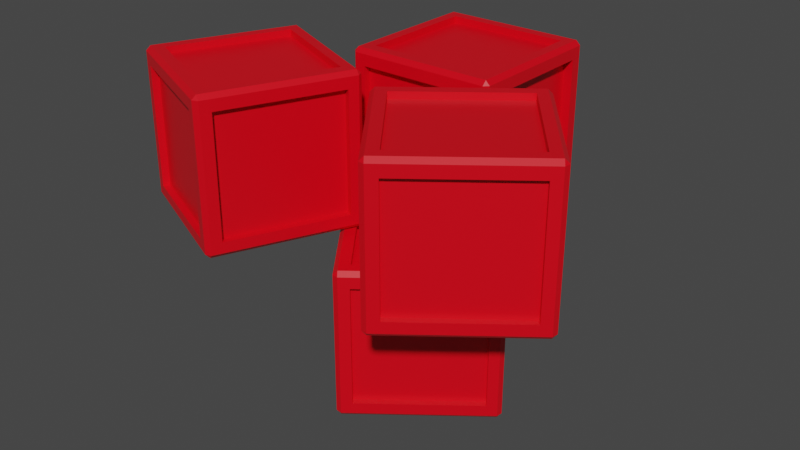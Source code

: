 # Source: kidsplayingblox.blend  (saved by Blender 3.0.42; exported with 4.5.12 LTS)
import bpy
from mathutils import Matrix  # noqa: F401  (used for matrix-valued properties, if any)

bpy.ops.wm.read_factory_settings(use_empty=True)
scene = bpy.context.scene
scene.name = 'Scene'

# ---- collections
col_collection = bpy.data.collections.new('Collection'); scene.collection.children.link(col_collection)

# ---- materials (node trees are filled in below, after node groups)
mat_material = bpy.data.materials.new('Material')
mat_material.alpha_threshold = 0.0
mat_material.use_transparent_shadow = False
mat_material.line_color = (0.0, 0.0, 0.0, 1.0)
mat_material_001 = bpy.data.materials.new('Material.001')
mat_material_001.alpha_threshold = 0.0
mat_material_001.use_transparent_shadow = False
mat_material_001.line_color = (0.0, 0.0, 0.0, 1.0)
mat_material_002 = bpy.data.materials.new('Material.002')
mat_material_002.alpha_threshold = 0.0
mat_material_002.use_transparent_shadow = False
mat_material_002.line_color = (0.0, 0.0, 0.0, 1.0)
mat_material_003 = bpy.data.materials.new('Material.003')
mat_material_003.alpha_threshold = 0.0
mat_material_003.use_transparent_shadow = False
mat_material_003.line_color = (0.0, 0.0, 0.0, 1.0)

# ---- material node trees
mat_material.use_nodes = True; mat_material.node_tree.nodes.clear()
_N = mat_material.node_tree.nodes; _L = mat_material.node_tree.links
n0 = _N.new('ShaderNodeOutputMaterial'); n0.name = 'Material Output'; n0.location = (300, 300)
n1 = _N.new('ShaderNodeBsdfPrincipled'); n1.name = 'Principled BSDF'; n1.location = (10, 300)
n1.distribution = 'GGX'
n1.subsurface_method = 'RANDOM_WALK_SKIN'
n1.inputs[0].default_value = (0.8, 0.0, 0.00865, 1.0)
n1.inputs[2].default_value = 0.4
n1.inputs[3].default_value = 1.45
n1.inputs[27].default_value = (0.0, 0.0, 0.0, 1.0)
n1.inputs[28].default_value = 1.0
_L.new(n1.outputs[0], n0.inputs[0])
n0.is_active_output = True
mat_material_001.use_nodes = True; mat_material_001.node_tree.nodes.clear()
_N = mat_material_001.node_tree.nodes; _L = mat_material_001.node_tree.links
n0 = _N.new('ShaderNodeOutputMaterial'); n0.name = 'Material Output'; n0.location = (300, 300)
n1 = _N.new('ShaderNodeBsdfPrincipled'); n1.name = 'Principled BSDF'; n1.location = (10, 300)
n1.distribution = 'GGX'
n1.subsurface_method = 'RANDOM_WALK_SKIN'
n1.inputs[0].default_value = (0.8, 0.0, 0.00865, 1.0)
n1.inputs[2].default_value = 0.4
n1.inputs[3].default_value = 1.45
n1.inputs[27].default_value = (0.0, 0.0, 0.0, 1.0)
n1.inputs[28].default_value = 1.0
_L.new(n1.outputs[0], n0.inputs[0])
n0.is_active_output = True
mat_material_002.use_nodes = True; mat_material_002.node_tree.nodes.clear()
_N = mat_material_002.node_tree.nodes; _L = mat_material_002.node_tree.links
n0 = _N.new('ShaderNodeOutputMaterial'); n0.name = 'Material Output'; n0.location = (300, 300)
n1 = _N.new('ShaderNodeBsdfPrincipled'); n1.name = 'Principled BSDF'; n1.location = (10, 300)
n1.distribution = 'GGX'
n1.subsurface_method = 'RANDOM_WALK_SKIN'
n1.inputs[0].default_value = (0.8, 0.0, 0.00865, 1.0)
n1.inputs[2].default_value = 0.4
n1.inputs[3].default_value = 1.45
n1.inputs[27].default_value = (0.0, 0.0, 0.0, 1.0)
n1.inputs[28].default_value = 1.0
_L.new(n1.outputs[0], n0.inputs[0])
n0.is_active_output = True
mat_material_003.use_nodes = True; mat_material_003.node_tree.nodes.clear()
_N = mat_material_003.node_tree.nodes; _L = mat_material_003.node_tree.links
n0 = _N.new('ShaderNodeOutputMaterial'); n0.name = 'Material Output'; n0.location = (300, 300)
n1 = _N.new('ShaderNodeBsdfPrincipled'); n1.name = 'Principled BSDF'; n1.location = (10, 300)
n1.distribution = 'GGX'
n1.subsurface_method = 'RANDOM_WALK_SKIN'
n1.inputs[0].default_value = (0.8, 0.0, 0.00865, 1.0)
n1.inputs[2].default_value = 0.4
n1.inputs[3].default_value = 1.45
n1.inputs[27].default_value = (0.0, 0.0, 0.0, 1.0)
n1.inputs[28].default_value = 1.0
_L.new(n1.outputs[0], n0.inputs[0])
n0.is_active_output = True

# ---- world
world_world = bpy.data.worlds.new('World'); scene.world = world_world
world_world.use_nodes = True; world_world.node_tree.nodes.clear()
_N = world_world.node_tree.nodes; _L = world_world.node_tree.links
n0 = _N.new('ShaderNodeOutputWorld'); n0.name = 'World Output'; n0.location = (300, 300)
n1 = _N.new('ShaderNodeBackground'); n1.name = 'Background'; n1.location = (10, 300)
n1.inputs[0].default_value = (0.05088, 0.05088, 0.05088, 1.0)
_L.new(n1.outputs[0], n0.inputs[0])
n0.is_active_output = True
world_world.color = (0.05088, 0.05088, 0.05088)
world_world.use_sun_shadow = False
world_world.sun_shadow_jitter_overblur = 0.0

# ---- meshes
me_cube = bpy.data.meshes.new('Cube')
me_cube.from_pydata([(-0.8016, 1.0, 0.7937), (-0.8016, -1.0, 0.7937), (0.8104, -1.0, 0.7937), (0.8104, 1.0, 0.7937), (-0.8016, 1.0, -0.8016), (-0.8016, -1.0, -0.8016), (0.8104, -1.0, -0.8016), (0.8104, 1.0, -0.8016), (-0.8016, -0.7953, -1.0), (-0.8016, -0.7953, 1.0), (0.8104, -0.7953, 1.0), (0.8104, -0.7953, -1.0), (1.0, -0.7953, 0.7937), (-1.0, -0.7953, 0.7937), (-1.0, -0.7953, -0.8016), (1.0, -0.7953, -0.8016), (-1.0, 0.8014, 0.7937), (-1.0, 0.8014, -0.8016), (-0.8016, 0.8014, -1.0), (-0.8016, 0.8014, 1.0), (0.8104, 0.8014, 1.0), (0.8104, 0.8014, -1.0), (1.0, 0.8014, 0.7937), (1.0, 0.8014, -0.8016), (0.8104, -0.9092, 0.7937), (-0.8016, -0.9092, 0.7937), (-0.8016, -0.9092, -0.8016), (0.8104, -0.9092, -0.8016), (-0.9075, -0.7953, 0.7937), (-0.9075, -0.7953, -0.8016), (-0.9075, 0.8014, 0.7937), (-0.9075, 0.8014, -0.8016), (-0.8016, 0.9001, 0.7937), (0.8104, 0.9001, 0.7937), (-0.8016, 0.9001, -0.8016), (0.8104, 0.9001, -0.8016), (0.8746, 0.8014, 0.7937), (0.8746, -0.7953, 0.7937), (0.8746, 0.8014, -0.8016), (0.8746, -0.7953, -0.8016), (-0.8016, 0.8014, 0.9115), (-0.8016, -0.7953, 0.9115), (0.8104, 0.8014, 0.9115), (0.8104, -0.7953, 0.9115), (-0.8016, 0.8014, -0.9365), (-0.8016, -0.7953, -0.9365), (0.8104, 0.8014, -0.9365), (0.8104, -0.7953, -0.9365), (0.9427, 0.9427, 1.0), (1.0, 0.9427, 0.9427), (0.9427, 1.0, 0.9427), (1.0, 0.9427, -0.9427), (0.9427, 0.9427, -1.0), (0.9427, 1.0, -0.9427), (1.0, -0.9427, 0.9427), (0.9427, -0.9427, 1.0), (0.9427, -1.0, 0.9427), (1.0, -0.9427, -0.9427), (0.9427, -1.0, -0.9427), (0.9427, -0.9427, -1.0), (-0.9427, 0.9427, 1.0), (-0.9427, 1.0, 0.9427), (-1.0, 0.9427, 0.9427), (-0.9427, 0.9427, -1.0), (-1.0, 0.9427, -0.9427), (-0.9427, 1.0, -0.9427), (-0.9427, -0.9427, 1.0), (-1.0, -0.9427, 0.9427), (-0.9427, -1.0, 0.9427), (-1.0, -0.9427, -0.9427), (-0.9427, -0.9427, -1.0), (-0.9427, -1.0, -0.9427), (-0.8016, 1.0, -0.9427), (-0.8016, 0.9427, -1.0), (0.8104, 1.0, -0.9427), (0.8104, 0.9427, -1.0), (1.0, -0.9427, -0.8016), (0.9427, -1.0, -0.8016), (-1.0, 0.9427, -0.8016), (-0.9427, 1.0, -0.8016), (-1.0, -0.9427, -0.8016), (-0.9427, -1.0, -0.8016), (-1.0, -0.7953, -0.9427), (-0.9427, -0.7953, -1.0), (1.0, -0.7953, 0.9427), (0.9427, -0.7953, 1.0), (0.9427, -0.7953, -1.0), (1.0, -0.7953, -0.9427), (1.0, 0.8014, -0.9427), (0.9427, 0.8014, -1.0), (1.0, 0.8014, 0.9427), (0.9427, 0.8014, 1.0)], [], [(67, 62, 78, 17, 16, 13, 14, 80), (6, 5, 81, 71, 58, 77), (0, 3, 33, 32), (2, 1, 25, 24), (8, 11, 86, 59, 70, 83), (63, 73, 75, 52, 89, 86, 11, 21, 18, 8, 83), (51, 49, 90, 84, 54, 76, 57, 87, 15, 12, 22, 23, 88), (91, 20, 10, 85), (72, 4, 7, 74), (14, 17, 78, 64, 82, 69, 80), (15, 23, 38, 39), (8, 18, 44, 45), (88, 23, 15, 87), (9, 10, 43, 41), (68, 81, 5, 1, 2, 6, 77, 56), (61, 50, 53, 74, 7, 3, 0, 4, 72, 65, 79), (17, 14, 29, 31), (27, 24, 25, 26), (6, 2, 24, 27), (1, 5, 26, 25), (5, 6, 27, 26), (29, 28, 30, 31), (14, 13, 28, 29), (13, 16, 30, 28), (16, 17, 31, 30), (34, 32, 33, 35), (4, 0, 32, 34), (3, 7, 35, 33), (7, 4, 34, 35), (38, 36, 37, 39), (23, 22, 36, 38), (22, 12, 37, 36), (12, 15, 39, 37), (42, 40, 41, 43), (20, 19, 40, 42), (19, 9, 41, 40), (10, 20, 42, 43), (44, 46, 47, 45), (18, 21, 46, 44), (21, 11, 47, 46), (11, 8, 45, 47), (48, 49, 50), (51, 52, 53), (54, 55, 56), (57, 58, 59), (60, 61, 62), (63, 64, 65), (66, 67, 68), (69, 70, 71), (83, 70, 69, 82), (73, 63, 65, 72), (77, 58, 57, 76), (79, 65, 64, 78), (85, 55, 54, 84), (89, 52, 51, 88), (75, 73, 72, 74), (70, 59, 58, 71), (60, 48, 50, 61), (52, 75, 74, 53), (55, 66, 68, 56), (81, 68, 67, 80), (49, 51, 53, 50), (56, 77, 76, 54), (61, 79, 78, 62), (71, 81, 80, 69), (91, 85, 84, 90), (59, 86, 87, 57), (66, 60, 62, 67), (86, 89, 88, 87), (63, 83, 82, 64), (48, 91, 90, 49), (48, 60, 66, 55, 85, 10, 9, 19, 20, 91)])
_uv = me_cube.uv_layers.new(name='UVMap')
_uv.uv.foreach_set('vector', [0.6178, 0.007167, 0.6178, 0.2428, 0.3998, 0.2428, 0.3998, 0.2252, 0.5992, 0.2252, 0.5992, 0.02559, 0.3998, 0.02559, 0.3998, 0.007167, 0.3998, 0.7737, 0.3998, 0.9752, 0.3998, 0.9928, 0.3822, 0.9928, 0.3822, 0.7572, 0.3998, 0.7572, 0.5992, 0.2748, 0.5992, 0.4763, 0.5992, 0.4763, 0.5992, 0.2748, 0.5992, 0.7737, 0.5992, 0.9752, 0.5992, 0.9752, 0.5992, 0.7737, 0.1498, 0.7244, 0.3513, 0.7244, 0.3678, 0.7244, 0.3678, 0.7428, 0.1322, 0.7428, 0.1322, 0.7244, 0.1322, 0.5072, 0.1498, 0.5072, 0.3513, 0.5072, 0.3678, 0.5072, 0.3678, 0.5248, 0.3678, 0.7244, 0.3513, 0.7244, 0.3513, 0.5248, 0.1498, 0.5248, 0.1498, 0.7244, 0.1322, 0.7244, 0.3822, 0.5072, 0.6178, 0.5072, 0.6178, 0.5248, 0.6178, 0.7244, 0.6178, 0.7428, 0.3998, 0.7428, 0.3822, 0.7428, 0.3822, 0.7244, 0.3998, 0.7244, 0.5992, 0.7244, 0.5992, 0.5248, 0.3998, 0.5248, 0.3822, 0.5248, 0.6322, 0.5248, 0.6487, 0.5248, 0.6487, 0.7244, 0.6322, 0.7244, 0.3822, 0.2748, 0.3998, 0.2748, 0.3998, 0.4763, 0.3822, 0.4763, 0.3998, 0.02559, 0.3998, 0.2252, 0.3998, 0.2428, 0.3822, 0.2428, 0.3822, 0.02559, 0.3822, 0.007167, 0.3998, 0.007167, 0.3998, 0.7244, 0.3998, 0.5248, 0.3998, 0.5248, 0.3998, 0.7244, 0.1498, 0.7244, 0.1498, 0.5248, 0.1498, 0.5248, 0.1498, 0.7244, 0.3822, 0.5248, 0.3998, 0.5248, 0.3998, 0.7244, 0.3822, 0.7244, 0.8502, 0.7244, 0.6487, 0.7244, 0.6487, 0.7244, 0.8502, 0.7244, 0.6178, 0.9928, 0.3998, 0.9928, 0.3998, 0.9752, 0.5992, 0.9752, 0.5992, 0.7737, 0.3998, 0.7737, 0.3998, 0.7572, 0.6178, 0.7572, 0.6178, 0.2572, 0.6178, 0.4928, 0.3822, 0.4928, 0.3822, 0.4763, 0.3998, 0.4763, 0.5992, 0.4763, 0.5992, 0.2748, 0.3998, 0.2748, 0.3822, 0.2748, 0.3822, 0.2572, 0.3998, 0.2572, 0.3998, 0.2252, 0.3998, 0.02559, 0.3998, 0.02559, 0.3998, 0.2252, 0.3998, 0.7737, 0.5992, 0.7737, 0.5992, 0.9752, 0.3998, 0.9752, 0.3998, 0.7737, 0.5992, 0.7737, 0.5992, 0.7737, 0.3998, 0.7737, 0.5992, 0.9752, 0.3998, 0.9752, 0.3998, 0.9752, 0.5992, 0.9752, 0.3998, 0.9752, 0.3998, 0.7737, 0.3998, 0.7737, 0.3998, 0.9752, 0.3998, 0.02559, 0.5992, 0.02559, 0.5992, 0.2252, 0.3998, 0.2252, 0.3998, 0.02559, 0.5992, 0.02559, 0.5992, 0.02559, 0.3998, 0.02559, 0.5992, 0.02559, 0.5992, 0.2252, 0.5992, 0.2252, 0.5992, 0.02559, 0.5992, 0.2252, 0.3998, 0.2252, 0.3998, 0.2252, 0.5992, 0.2252, 0.3998, 0.2748, 0.5992, 0.2748, 0.5992, 0.4763, 0.3998, 0.4763, 0.3998, 0.2748, 0.5992, 0.2748, 0.5992, 0.2748, 0.3998, 0.2748, 0.5992, 0.4763, 0.3998, 0.4763, 0.3998, 0.4763, 0.5992, 0.4763, 0.3998, 0.4763, 0.3998, 0.2748, 0.3998, 0.2748, 0.3998, 0.4763, 0.3998, 0.5248, 0.5992, 0.5248, 0.5992, 0.7244, 0.3998, 0.7244, 0.3998, 0.5248, 0.5992, 0.5248, 0.5992, 0.5248, 0.3998, 0.5248, 0.5992, 0.5248, 0.5992, 0.7244, 0.5992, 0.7244, 0.5992, 0.5248, 0.5992, 0.7244, 0.3998, 0.7244, 0.3998, 0.7244, 0.5992, 0.7244, 0.6487, 0.5248, 0.8502, 0.5248, 0.8502, 0.7244, 0.6487, 0.7244, 0.6487, 0.5248, 0.8502, 0.5248, 0.8502, 0.5248, 0.6487, 0.5248, 0.8502, 0.5248, 0.8502, 0.7244, 0.8502, 0.7244, 0.8502, 0.5248, 0.6487, 0.7244, 0.6487, 0.5248, 0.6487, 0.5248, 0.6487, 0.7244, 0.1498, 0.5248, 0.3513, 0.5248, 0.3513, 0.7244, 0.1498, 0.7244, 0.1498, 0.5248, 0.3513, 0.5248, 0.3513, 0.5248, 0.1498, 0.5248, 0.3513, 0.5248, 0.3513, 0.7244, 0.3513, 0.7244, 0.3513, 0.5248, 0.3513, 0.7244, 0.1498, 0.7244, 0.1498, 0.7244, 0.3513, 0.7244, 0.625, 0.5072, 0.625, 0.5072, 0.6178, 0.5, 0.375, 0.5072, 0.375, 0.5072, 0.3678, 0.5, 0.6178, 0.7428, 0.625, 0.7428, 0.6178, 0.75, 0.3822, 0.75, 0.3822, 0.75, 0.375, 0.7572, 0.625, 0.2572, 0.6178, 0.25, 0.6178, 0.25, 0.1322, 0.5072, 0.125, 0.5072, 0.1322, 0.5, 0.625, 0.007167, 0.6178, 0.0, 0.6178, 0.0, 0.125, 0.7428, 0.125, 0.7428, 0.1322, 0.75, 0.1322, 0.7244, 0.1322, 0.7428, 0.125, 0.7428, 0.125, 0.7244, 0.1498, 0.5072, 0.1322, 0.5072, 0.1322, 0.5, 0.1498, 0.5, 0.3998, 0.7572, 0.3822, 0.7572, 0.3822, 0.7428, 0.3998, 0.7428, 0.3998, 0.2572, 0.3822, 0.2572, 0.3822, 0.2428, 0.3998, 0.2428, 0.6322, 0.7244, 0.6322, 0.7428, 0.6178, 0.7428, 0.6178, 0.7244, 0.3678, 0.5248, 0.3678, 0.5072, 0.3822, 0.5072, 0.3822, 0.5248, 0.3513, 0.5072, 0.1498, 0.5072, 0.1498, 0.5, 0.3513, 0.5, 0.1322, 0.7428, 0.3678, 0.7428, 0.3678, 0.75, 0.1322, 0.75, 0.625, 0.2572, 0.625, 0.4928, 0.6178, 0.4928, 0.6178, 0.2572, 0.3678, 0.5072, 0.3513, 0.5072, 0.3513, 0.5, 0.3678, 0.5, 0.625, 0.7572, 0.625, 0.9928, 0.6178, 0.9928, 0.6178, 0.7572, 0.3998, 0.0, 0.6178, 0.0, 0.6178, 0.007167, 0.3998, 0.007167, 0.6178, 0.5072, 0.3822, 0.5072, 0.3822, 0.4928, 0.6178, 0.4928, 0.6178, 0.7572, 0.3998, 0.7572, 0.3998, 0.7428, 0.6178, 0.7428, 0.6178, 0.2572, 0.3998, 0.2572, 0.3998, 0.2428, 0.6178, 0.2428, 0.3822, 0.0, 0.3998, 0.0, 0.3998, 0.007167, 0.3822, 0.007167, 0.6322, 0.5248, 0.6322, 0.7244, 0.6178, 0.7244, 0.6178, 0.5248, 0.3678, 0.7428, 0.3678, 0.7244, 0.3822, 0.7244, 0.3822, 0.7428, 0.625, 0.007167, 0.625, 0.2428, 0.6178, 0.2428, 0.6178, 0.007167, 0.3678, 0.7244, 0.3678, 0.5248, 0.3822, 0.5248, 0.3822, 0.7244, 0.1322, 0.5072, 0.1322, 0.7244, 0.125, 0.7244, 0.125, 0.5072, 0.6322, 0.5072, 0.6322, 0.5248, 0.6178, 0.5248, 0.6178, 0.5072, 0.6322, 0.5072, 0.8678, 0.5072, 0.8678, 0.7428, 0.6322, 0.7428, 0.6322, 0.7244, 0.6487, 0.7244, 0.8502, 0.7244, 0.8502, 0.5248, 0.6487, 0.5248, 0.6322, 0.5248])
me_cube.materials.append(mat_material)
me_cube.use_remesh_preserve_volume = False
me_cube.use_remesh_preserve_attributes = False
me_cube.use_mirror_vertex_groups = False
me_cube.update()
me_cube_001 = bpy.data.meshes.new('Cube.001')
me_cube_001.from_pydata([(-0.8016, 1.0, 0.7937), (-0.8016, -1.0, 0.7937), (0.8104, -1.0, 0.7937), (0.8104, 1.0, 0.7937), (-0.8016, 1.0, -0.8016), (-0.8016, -1.0, -0.8016), (0.8104, -1.0, -0.8016), (0.8104, 1.0, -0.8016), (-0.8016, -0.7953, -1.0), (-0.8016, -0.7953, 1.0), (0.8104, -0.7953, 1.0), (0.8104, -0.7953, -1.0), (1.0, -0.7953, 0.7937), (-1.0, -0.7953, 0.7937), (-1.0, -0.7953, -0.8016), (1.0, -0.7953, -0.8016), (-1.0, 0.8014, 0.7937), (-1.0, 0.8014, -0.8016), (-0.8016, 0.8014, -1.0), (-0.8016, 0.8014, 1.0), (0.8104, 0.8014, 1.0), (0.8104, 0.8014, -1.0), (1.0, 0.8014, 0.7937), (1.0, 0.8014, -0.8016), (0.8104, -0.9092, 0.7937), (-0.8016, -0.9092, 0.7937), (-0.8016, -0.9092, -0.8016), (0.8104, -0.9092, -0.8016), (-0.9075, -0.7953, 0.7937), (-0.9075, -0.7953, -0.8016), (-0.9075, 0.8014, 0.7937), (-0.9075, 0.8014, -0.8016), (-0.8016, 0.9001, 0.7937), (0.8104, 0.9001, 0.7937), (-0.8016, 0.9001, -0.8016), (0.8104, 0.9001, -0.8016), (0.8746, 0.8014, 0.7937), (0.8746, -0.7953, 0.7937), (0.8746, 0.8014, -0.8016), (0.8746, -0.7953, -0.8016), (-0.8016, 0.8014, 0.9115), (-0.8016, -0.7953, 0.9115), (0.8104, 0.8014, 0.9115), (0.8104, -0.7953, 0.9115), (-0.8016, 0.8014, -0.9365), (-0.8016, -0.7953, -0.9365), (0.8104, 0.8014, -0.9365), (0.8104, -0.7953, -0.9365), (0.9427, 0.9427, 1.0), (1.0, 0.9427, 0.9427), (0.9427, 1.0, 0.9427), (1.0, 0.9427, -0.9427), (0.9427, 0.9427, -1.0), (0.9427, 1.0, -0.9427), (1.0, -0.9427, 0.9427), (0.9427, -0.9427, 1.0), (0.9427, -1.0, 0.9427), (1.0, -0.9427, -0.9427), (0.9427, -1.0, -0.9427), (0.9427, -0.9427, -1.0), (-0.9427, 0.9427, 1.0), (-0.9427, 1.0, 0.9427), (-1.0, 0.9427, 0.9427), (-0.9427, 0.9427, -1.0), (-1.0, 0.9427, -0.9427), (-0.9427, 1.0, -0.9427), (-0.9427, -0.9427, 1.0), (-1.0, -0.9427, 0.9427), (-0.9427, -1.0, 0.9427), (-1.0, -0.9427, -0.9427), (-0.9427, -0.9427, -1.0), (-0.9427, -1.0, -0.9427), (-0.8016, 1.0, -0.9427), (-0.8016, 0.9427, -1.0), (0.8104, 1.0, -0.9427), (0.8104, 0.9427, -1.0), (1.0, -0.9427, -0.8016), (0.9427, -1.0, -0.8016), (-1.0, 0.9427, -0.8016), (-0.9427, 1.0, -0.8016), (-1.0, -0.9427, -0.8016), (-0.9427, -1.0, -0.8016), (-1.0, -0.7953, -0.9427), (-0.9427, -0.7953, -1.0), (1.0, -0.7953, 0.9427), (0.9427, -0.7953, 1.0), (0.9427, -0.7953, -1.0), (1.0, -0.7953, -0.9427), (1.0, 0.8014, -0.9427), (0.9427, 0.8014, -1.0), (1.0, 0.8014, 0.9427), (0.9427, 0.8014, 1.0)], [], [(67, 62, 78, 17, 16, 13, 14, 80), (6, 5, 81, 71, 58, 77), (0, 3, 33, 32), (2, 1, 25, 24), (8, 11, 86, 59, 70, 83), (63, 73, 75, 52, 89, 86, 11, 21, 18, 8, 83), (51, 49, 90, 84, 54, 76, 57, 87, 15, 12, 22, 23, 88), (91, 20, 10, 85), (72, 4, 7, 74), (14, 17, 78, 64, 82, 69, 80), (15, 23, 38, 39), (8, 18, 44, 45), (88, 23, 15, 87), (9, 10, 43, 41), (68, 81, 5, 1, 2, 6, 77, 56), (61, 50, 53, 74, 7, 3, 0, 4, 72, 65, 79), (17, 14, 29, 31), (27, 24, 25, 26), (6, 2, 24, 27), (1, 5, 26, 25), (5, 6, 27, 26), (29, 28, 30, 31), (14, 13, 28, 29), (13, 16, 30, 28), (16, 17, 31, 30), (34, 32, 33, 35), (4, 0, 32, 34), (3, 7, 35, 33), (7, 4, 34, 35), (38, 36, 37, 39), (23, 22, 36, 38), (22, 12, 37, 36), (12, 15, 39, 37), (42, 40, 41, 43), (20, 19, 40, 42), (19, 9, 41, 40), (10, 20, 42, 43), (44, 46, 47, 45), (18, 21, 46, 44), (21, 11, 47, 46), (11, 8, 45, 47), (48, 49, 50), (51, 52, 53), (54, 55, 56), (57, 58, 59), (60, 61, 62), (63, 64, 65), (66, 67, 68), (69, 70, 71), (83, 70, 69, 82), (73, 63, 65, 72), (77, 58, 57, 76), (79, 65, 64, 78), (85, 55, 54, 84), (89, 52, 51, 88), (75, 73, 72, 74), (70, 59, 58, 71), (60, 48, 50, 61), (52, 75, 74, 53), (55, 66, 68, 56), (81, 68, 67, 80), (49, 51, 53, 50), (56, 77, 76, 54), (61, 79, 78, 62), (71, 81, 80, 69), (91, 85, 84, 90), (59, 86, 87, 57), (66, 60, 62, 67), (86, 89, 88, 87), (63, 83, 82, 64), (48, 91, 90, 49), (48, 60, 66, 55, 85, 10, 9, 19, 20, 91)])
_uv = me_cube_001.uv_layers.new(name='UVMap')
_uv.uv.foreach_set('vector', [0.6178, 0.007167, 0.6178, 0.2428, 0.3998, 0.2428, 0.3998, 0.2252, 0.5992, 0.2252, 0.5992, 0.02559, 0.3998, 0.02559, 0.3998, 0.007167, 0.3998, 0.7737, 0.3998, 0.9752, 0.3998, 0.9928, 0.3822, 0.9928, 0.3822, 0.7572, 0.3998, 0.7572, 0.5992, 0.2748, 0.5992, 0.4763, 0.5992, 0.4763, 0.5992, 0.2748, 0.5992, 0.7737, 0.5992, 0.9752, 0.5992, 0.9752, 0.5992, 0.7737, 0.1498, 0.7244, 0.3513, 0.7244, 0.3678, 0.7244, 0.3678, 0.7428, 0.1322, 0.7428, 0.1322, 0.7244, 0.1322, 0.5072, 0.1498, 0.5072, 0.3513, 0.5072, 0.3678, 0.5072, 0.3678, 0.5248, 0.3678, 0.7244, 0.3513, 0.7244, 0.3513, 0.5248, 0.1498, 0.5248, 0.1498, 0.7244, 0.1322, 0.7244, 0.3822, 0.5072, 0.6178, 0.5072, 0.6178, 0.5248, 0.6178, 0.7244, 0.6178, 0.7428, 0.3998, 0.7428, 0.3822, 0.7428, 0.3822, 0.7244, 0.3998, 0.7244, 0.5992, 0.7244, 0.5992, 0.5248, 0.3998, 0.5248, 0.3822, 0.5248, 0.6322, 0.5248, 0.6487, 0.5248, 0.6487, 0.7244, 0.6322, 0.7244, 0.3822, 0.2748, 0.3998, 0.2748, 0.3998, 0.4763, 0.3822, 0.4763, 0.3998, 0.02559, 0.3998, 0.2252, 0.3998, 0.2428, 0.3822, 0.2428, 0.3822, 0.02559, 0.3822, 0.007167, 0.3998, 0.007167, 0.3998, 0.7244, 0.3998, 0.5248, 0.3998, 0.5248, 0.3998, 0.7244, 0.1498, 0.7244, 0.1498, 0.5248, 0.1498, 0.5248, 0.1498, 0.7244, 0.3822, 0.5248, 0.3998, 0.5248, 0.3998, 0.7244, 0.3822, 0.7244, 0.8502, 0.7244, 0.6487, 0.7244, 0.6487, 0.7244, 0.8502, 0.7244, 0.6178, 0.9928, 0.3998, 0.9928, 0.3998, 0.9752, 0.5992, 0.9752, 0.5992, 0.7737, 0.3998, 0.7737, 0.3998, 0.7572, 0.6178, 0.7572, 0.6178, 0.2572, 0.6178, 0.4928, 0.3822, 0.4928, 0.3822, 0.4763, 0.3998, 0.4763, 0.5992, 0.4763, 0.5992, 0.2748, 0.3998, 0.2748, 0.3822, 0.2748, 0.3822, 0.2572, 0.3998, 0.2572, 0.3998, 0.2252, 0.3998, 0.02559, 0.3998, 0.02559, 0.3998, 0.2252, 0.3998, 0.7737, 0.5992, 0.7737, 0.5992, 0.9752, 0.3998, 0.9752, 0.3998, 0.7737, 0.5992, 0.7737, 0.5992, 0.7737, 0.3998, 0.7737, 0.5992, 0.9752, 0.3998, 0.9752, 0.3998, 0.9752, 0.5992, 0.9752, 0.3998, 0.9752, 0.3998, 0.7737, 0.3998, 0.7737, 0.3998, 0.9752, 0.3998, 0.02559, 0.5992, 0.02559, 0.5992, 0.2252, 0.3998, 0.2252, 0.3998, 0.02559, 0.5992, 0.02559, 0.5992, 0.02559, 0.3998, 0.02559, 0.5992, 0.02559, 0.5992, 0.2252, 0.5992, 0.2252, 0.5992, 0.02559, 0.5992, 0.2252, 0.3998, 0.2252, 0.3998, 0.2252, 0.5992, 0.2252, 0.3998, 0.2748, 0.5992, 0.2748, 0.5992, 0.4763, 0.3998, 0.4763, 0.3998, 0.2748, 0.5992, 0.2748, 0.5992, 0.2748, 0.3998, 0.2748, 0.5992, 0.4763, 0.3998, 0.4763, 0.3998, 0.4763, 0.5992, 0.4763, 0.3998, 0.4763, 0.3998, 0.2748, 0.3998, 0.2748, 0.3998, 0.4763, 0.3998, 0.5248, 0.5992, 0.5248, 0.5992, 0.7244, 0.3998, 0.7244, 0.3998, 0.5248, 0.5992, 0.5248, 0.5992, 0.5248, 0.3998, 0.5248, 0.5992, 0.5248, 0.5992, 0.7244, 0.5992, 0.7244, 0.5992, 0.5248, 0.5992, 0.7244, 0.3998, 0.7244, 0.3998, 0.7244, 0.5992, 0.7244, 0.6487, 0.5248, 0.8502, 0.5248, 0.8502, 0.7244, 0.6487, 0.7244, 0.6487, 0.5248, 0.8502, 0.5248, 0.8502, 0.5248, 0.6487, 0.5248, 0.8502, 0.5248, 0.8502, 0.7244, 0.8502, 0.7244, 0.8502, 0.5248, 0.6487, 0.7244, 0.6487, 0.5248, 0.6487, 0.5248, 0.6487, 0.7244, 0.1498, 0.5248, 0.3513, 0.5248, 0.3513, 0.7244, 0.1498, 0.7244, 0.1498, 0.5248, 0.3513, 0.5248, 0.3513, 0.5248, 0.1498, 0.5248, 0.3513, 0.5248, 0.3513, 0.7244, 0.3513, 0.7244, 0.3513, 0.5248, 0.3513, 0.7244, 0.1498, 0.7244, 0.1498, 0.7244, 0.3513, 0.7244, 0.625, 0.5072, 0.625, 0.5072, 0.6178, 0.5, 0.375, 0.5072, 0.375, 0.5072, 0.3678, 0.5, 0.6178, 0.7428, 0.625, 0.7428, 0.6178, 0.75, 0.3822, 0.75, 0.3822, 0.75, 0.375, 0.7572, 0.625, 0.2572, 0.6178, 0.25, 0.6178, 0.25, 0.1322, 0.5072, 0.125, 0.5072, 0.1322, 0.5, 0.625, 0.007167, 0.6178, 0.0, 0.6178, 0.0, 0.125, 0.7428, 0.125, 0.7428, 0.1322, 0.75, 0.1322, 0.7244, 0.1322, 0.7428, 0.125, 0.7428, 0.125, 0.7244, 0.1498, 0.5072, 0.1322, 0.5072, 0.1322, 0.5, 0.1498, 0.5, 0.3998, 0.7572, 0.3822, 0.7572, 0.3822, 0.7428, 0.3998, 0.7428, 0.3998, 0.2572, 0.3822, 0.2572, 0.3822, 0.2428, 0.3998, 0.2428, 0.6322, 0.7244, 0.6322, 0.7428, 0.6178, 0.7428, 0.6178, 0.7244, 0.3678, 0.5248, 0.3678, 0.5072, 0.3822, 0.5072, 0.3822, 0.5248, 0.3513, 0.5072, 0.1498, 0.5072, 0.1498, 0.5, 0.3513, 0.5, 0.1322, 0.7428, 0.3678, 0.7428, 0.3678, 0.75, 0.1322, 0.75, 0.625, 0.2572, 0.625, 0.4928, 0.6178, 0.4928, 0.6178, 0.2572, 0.3678, 0.5072, 0.3513, 0.5072, 0.3513, 0.5, 0.3678, 0.5, 0.625, 0.7572, 0.625, 0.9928, 0.6178, 0.9928, 0.6178, 0.7572, 0.3998, 0.0, 0.6178, 0.0, 0.6178, 0.007167, 0.3998, 0.007167, 0.6178, 0.5072, 0.3822, 0.5072, 0.3822, 0.4928, 0.6178, 0.4928, 0.6178, 0.7572, 0.3998, 0.7572, 0.3998, 0.7428, 0.6178, 0.7428, 0.6178, 0.2572, 0.3998, 0.2572, 0.3998, 0.2428, 0.6178, 0.2428, 0.3822, 0.0, 0.3998, 0.0, 0.3998, 0.007167, 0.3822, 0.007167, 0.6322, 0.5248, 0.6322, 0.7244, 0.6178, 0.7244, 0.6178, 0.5248, 0.3678, 0.7428, 0.3678, 0.7244, 0.3822, 0.7244, 0.3822, 0.7428, 0.625, 0.007167, 0.625, 0.2428, 0.6178, 0.2428, 0.6178, 0.007167, 0.3678, 0.7244, 0.3678, 0.5248, 0.3822, 0.5248, 0.3822, 0.7244, 0.1322, 0.5072, 0.1322, 0.7244, 0.125, 0.7244, 0.125, 0.5072, 0.6322, 0.5072, 0.6322, 0.5248, 0.6178, 0.5248, 0.6178, 0.5072, 0.6322, 0.5072, 0.8678, 0.5072, 0.8678, 0.7428, 0.6322, 0.7428, 0.6322, 0.7244, 0.6487, 0.7244, 0.8502, 0.7244, 0.8502, 0.5248, 0.6487, 0.5248, 0.6322, 0.5248])
me_cube_001.materials.append(mat_material_001)
me_cube_001.use_remesh_preserve_volume = False
me_cube_001.use_remesh_preserve_attributes = False
me_cube_001.use_mirror_vertex_groups = False
me_cube_001.update()
me_cube_002 = bpy.data.meshes.new('Cube.002')
me_cube_002.from_pydata([(-0.8016, 1.0, 0.7937), (-0.8016, -1.0, 0.7937), (0.8104, -1.0, 0.7937), (0.8104, 1.0, 0.7937), (-0.8016, 1.0, -0.8016), (-0.8016, -1.0, -0.8016), (0.8104, -1.0, -0.8016), (0.8104, 1.0, -0.8016), (-0.8016, -0.7953, -1.0), (-0.8016, -0.7953, 1.0), (0.8104, -0.7953, 1.0), (0.8104, -0.7953, -1.0), (1.0, -0.7953, 0.7937), (-1.0, -0.7953, 0.7937), (-1.0, -0.7953, -0.8016), (1.0, -0.7953, -0.8016), (-1.0, 0.8014, 0.7937), (-1.0, 0.8014, -0.8016), (-0.8016, 0.8014, -1.0), (-0.8016, 0.8014, 1.0), (0.8104, 0.8014, 1.0), (0.8104, 0.8014, -1.0), (1.0, 0.8014, 0.7937), (1.0, 0.8014, -0.8016), (0.8104, -0.9092, 0.7937), (-0.8016, -0.9092, 0.7937), (-0.8016, -0.9092, -0.8016), (0.8104, -0.9092, -0.8016), (-0.9075, -0.7953, 0.7937), (-0.9075, -0.7953, -0.8016), (-0.9075, 0.8014, 0.7937), (-0.9075, 0.8014, -0.8016), (-0.8016, 0.9001, 0.7937), (0.8104, 0.9001, 0.7937), (-0.8016, 0.9001, -0.8016), (0.8104, 0.9001, -0.8016), (0.8746, 0.8014, 0.7937), (0.8746, -0.7953, 0.7937), (0.8746, 0.8014, -0.8016), (0.8746, -0.7953, -0.8016), (-0.8016, 0.8014, 0.9115), (-0.8016, -0.7953, 0.9115), (0.8104, 0.8014, 0.9115), (0.8104, -0.7953, 0.9115), (-0.8016, 0.8014, -0.9365), (-0.8016, -0.7953, -0.9365), (0.8104, 0.8014, -0.9365), (0.8104, -0.7953, -0.9365), (0.9427, 0.9427, 1.0), (1.0, 0.9427, 0.9427), (0.9427, 1.0, 0.9427), (1.0, 0.9427, -0.9427), (0.9427, 0.9427, -1.0), (0.9427, 1.0, -0.9427), (1.0, -0.9427, 0.9427), (0.9427, -0.9427, 1.0), (0.9427, -1.0, 0.9427), (1.0, -0.9427, -0.9427), (0.9427, -1.0, -0.9427), (0.9427, -0.9427, -1.0), (-0.9427, 0.9427, 1.0), (-0.9427, 1.0, 0.9427), (-1.0, 0.9427, 0.9427), (-0.9427, 0.9427, -1.0), (-1.0, 0.9427, -0.9427), (-0.9427, 1.0, -0.9427), (-0.9427, -0.9427, 1.0), (-1.0, -0.9427, 0.9427), (-0.9427, -1.0, 0.9427), (-1.0, -0.9427, -0.9427), (-0.9427, -0.9427, -1.0), (-0.9427, -1.0, -0.9427), (-0.8016, 1.0, -0.9427), (-0.8016, 0.9427, -1.0), (0.8104, 1.0, -0.9427), (0.8104, 0.9427, -1.0), (1.0, -0.9427, -0.8016), (0.9427, -1.0, -0.8016), (-1.0, 0.9427, -0.8016), (-0.9427, 1.0, -0.8016), (-1.0, -0.9427, -0.8016), (-0.9427, -1.0, -0.8016), (-1.0, -0.7953, -0.9427), (-0.9427, -0.7953, -1.0), (1.0, -0.7953, 0.9427), (0.9427, -0.7953, 1.0), (0.9427, -0.7953, -1.0), (1.0, -0.7953, -0.9427), (1.0, 0.8014, -0.9427), (0.9427, 0.8014, -1.0), (1.0, 0.8014, 0.9427), (0.9427, 0.8014, 1.0)], [], [(67, 62, 78, 17, 16, 13, 14, 80), (6, 5, 81, 71, 58, 77), (0, 3, 33, 32), (2, 1, 25, 24), (8, 11, 86, 59, 70, 83), (63, 73, 75, 52, 89, 86, 11, 21, 18, 8, 83), (51, 49, 90, 84, 54, 76, 57, 87, 15, 12, 22, 23, 88), (91, 20, 10, 85), (72, 4, 7, 74), (14, 17, 78, 64, 82, 69, 80), (15, 23, 38, 39), (8, 18, 44, 45), (88, 23, 15, 87), (9, 10, 43, 41), (68, 81, 5, 1, 2, 6, 77, 56), (61, 50, 53, 74, 7, 3, 0, 4, 72, 65, 79), (17, 14, 29, 31), (27, 24, 25, 26), (6, 2, 24, 27), (1, 5, 26, 25), (5, 6, 27, 26), (29, 28, 30, 31), (14, 13, 28, 29), (13, 16, 30, 28), (16, 17, 31, 30), (34, 32, 33, 35), (4, 0, 32, 34), (3, 7, 35, 33), (7, 4, 34, 35), (38, 36, 37, 39), (23, 22, 36, 38), (22, 12, 37, 36), (12, 15, 39, 37), (42, 40, 41, 43), (20, 19, 40, 42), (19, 9, 41, 40), (10, 20, 42, 43), (44, 46, 47, 45), (18, 21, 46, 44), (21, 11, 47, 46), (11, 8, 45, 47), (48, 49, 50), (51, 52, 53), (54, 55, 56), (57, 58, 59), (60, 61, 62), (63, 64, 65), (66, 67, 68), (69, 70, 71), (83, 70, 69, 82), (73, 63, 65, 72), (77, 58, 57, 76), (79, 65, 64, 78), (85, 55, 54, 84), (89, 52, 51, 88), (75, 73, 72, 74), (70, 59, 58, 71), (60, 48, 50, 61), (52, 75, 74, 53), (55, 66, 68, 56), (81, 68, 67, 80), (49, 51, 53, 50), (56, 77, 76, 54), (61, 79, 78, 62), (71, 81, 80, 69), (91, 85, 84, 90), (59, 86, 87, 57), (66, 60, 62, 67), (86, 89, 88, 87), (63, 83, 82, 64), (48, 91, 90, 49), (48, 60, 66, 55, 85, 10, 9, 19, 20, 91)])
_uv = me_cube_002.uv_layers.new(name='UVMap')
_uv.uv.foreach_set('vector', [0.6178, 0.007167, 0.6178, 0.2428, 0.3998, 0.2428, 0.3998, 0.2252, 0.5992, 0.2252, 0.5992, 0.02559, 0.3998, 0.02559, 0.3998, 0.007167, 0.3998, 0.7737, 0.3998, 0.9752, 0.3998, 0.9928, 0.3822, 0.9928, 0.3822, 0.7572, 0.3998, 0.7572, 0.5992, 0.2748, 0.5992, 0.4763, 0.5992, 0.4763, 0.5992, 0.2748, 0.5992, 0.7737, 0.5992, 0.9752, 0.5992, 0.9752, 0.5992, 0.7737, 0.1498, 0.7244, 0.3513, 0.7244, 0.3678, 0.7244, 0.3678, 0.7428, 0.1322, 0.7428, 0.1322, 0.7244, 0.1322, 0.5072, 0.1498, 0.5072, 0.3513, 0.5072, 0.3678, 0.5072, 0.3678, 0.5248, 0.3678, 0.7244, 0.3513, 0.7244, 0.3513, 0.5248, 0.1498, 0.5248, 0.1498, 0.7244, 0.1322, 0.7244, 0.3822, 0.5072, 0.6178, 0.5072, 0.6178, 0.5248, 0.6178, 0.7244, 0.6178, 0.7428, 0.3998, 0.7428, 0.3822, 0.7428, 0.3822, 0.7244, 0.3998, 0.7244, 0.5992, 0.7244, 0.5992, 0.5248, 0.3998, 0.5248, 0.3822, 0.5248, 0.6322, 0.5248, 0.6487, 0.5248, 0.6487, 0.7244, 0.6322, 0.7244, 0.3822, 0.2748, 0.3998, 0.2748, 0.3998, 0.4763, 0.3822, 0.4763, 0.3998, 0.02559, 0.3998, 0.2252, 0.3998, 0.2428, 0.3822, 0.2428, 0.3822, 0.02559, 0.3822, 0.007167, 0.3998, 0.007167, 0.3998, 0.7244, 0.3998, 0.5248, 0.3998, 0.5248, 0.3998, 0.7244, 0.1498, 0.7244, 0.1498, 0.5248, 0.1498, 0.5248, 0.1498, 0.7244, 0.3822, 0.5248, 0.3998, 0.5248, 0.3998, 0.7244, 0.3822, 0.7244, 0.8502, 0.7244, 0.6487, 0.7244, 0.6487, 0.7244, 0.8502, 0.7244, 0.6178, 0.9928, 0.3998, 0.9928, 0.3998, 0.9752, 0.5992, 0.9752, 0.5992, 0.7737, 0.3998, 0.7737, 0.3998, 0.7572, 0.6178, 0.7572, 0.6178, 0.2572, 0.6178, 0.4928, 0.3822, 0.4928, 0.3822, 0.4763, 0.3998, 0.4763, 0.5992, 0.4763, 0.5992, 0.2748, 0.3998, 0.2748, 0.3822, 0.2748, 0.3822, 0.2572, 0.3998, 0.2572, 0.3998, 0.2252, 0.3998, 0.02559, 0.3998, 0.02559, 0.3998, 0.2252, 0.3998, 0.7737, 0.5992, 0.7737, 0.5992, 0.9752, 0.3998, 0.9752, 0.3998, 0.7737, 0.5992, 0.7737, 0.5992, 0.7737, 0.3998, 0.7737, 0.5992, 0.9752, 0.3998, 0.9752, 0.3998, 0.9752, 0.5992, 0.9752, 0.3998, 0.9752, 0.3998, 0.7737, 0.3998, 0.7737, 0.3998, 0.9752, 0.3998, 0.02559, 0.5992, 0.02559, 0.5992, 0.2252, 0.3998, 0.2252, 0.3998, 0.02559, 0.5992, 0.02559, 0.5992, 0.02559, 0.3998, 0.02559, 0.5992, 0.02559, 0.5992, 0.2252, 0.5992, 0.2252, 0.5992, 0.02559, 0.5992, 0.2252, 0.3998, 0.2252, 0.3998, 0.2252, 0.5992, 0.2252, 0.3998, 0.2748, 0.5992, 0.2748, 0.5992, 0.4763, 0.3998, 0.4763, 0.3998, 0.2748, 0.5992, 0.2748, 0.5992, 0.2748, 0.3998, 0.2748, 0.5992, 0.4763, 0.3998, 0.4763, 0.3998, 0.4763, 0.5992, 0.4763, 0.3998, 0.4763, 0.3998, 0.2748, 0.3998, 0.2748, 0.3998, 0.4763, 0.3998, 0.5248, 0.5992, 0.5248, 0.5992, 0.7244, 0.3998, 0.7244, 0.3998, 0.5248, 0.5992, 0.5248, 0.5992, 0.5248, 0.3998, 0.5248, 0.5992, 0.5248, 0.5992, 0.7244, 0.5992, 0.7244, 0.5992, 0.5248, 0.5992, 0.7244, 0.3998, 0.7244, 0.3998, 0.7244, 0.5992, 0.7244, 0.6487, 0.5248, 0.8502, 0.5248, 0.8502, 0.7244, 0.6487, 0.7244, 0.6487, 0.5248, 0.8502, 0.5248, 0.8502, 0.5248, 0.6487, 0.5248, 0.8502, 0.5248, 0.8502, 0.7244, 0.8502, 0.7244, 0.8502, 0.5248, 0.6487, 0.7244, 0.6487, 0.5248, 0.6487, 0.5248, 0.6487, 0.7244, 0.1498, 0.5248, 0.3513, 0.5248, 0.3513, 0.7244, 0.1498, 0.7244, 0.1498, 0.5248, 0.3513, 0.5248, 0.3513, 0.5248, 0.1498, 0.5248, 0.3513, 0.5248, 0.3513, 0.7244, 0.3513, 0.7244, 0.3513, 0.5248, 0.3513, 0.7244, 0.1498, 0.7244, 0.1498, 0.7244, 0.3513, 0.7244, 0.625, 0.5072, 0.625, 0.5072, 0.6178, 0.5, 0.375, 0.5072, 0.375, 0.5072, 0.3678, 0.5, 0.6178, 0.7428, 0.625, 0.7428, 0.6178, 0.75, 0.3822, 0.75, 0.3822, 0.75, 0.375, 0.7572, 0.625, 0.2572, 0.6178, 0.25, 0.6178, 0.25, 0.1322, 0.5072, 0.125, 0.5072, 0.1322, 0.5, 0.625, 0.007167, 0.6178, 0.0, 0.6178, 0.0, 0.125, 0.7428, 0.125, 0.7428, 0.1322, 0.75, 0.1322, 0.7244, 0.1322, 0.7428, 0.125, 0.7428, 0.125, 0.7244, 0.1498, 0.5072, 0.1322, 0.5072, 0.1322, 0.5, 0.1498, 0.5, 0.3998, 0.7572, 0.3822, 0.7572, 0.3822, 0.7428, 0.3998, 0.7428, 0.3998, 0.2572, 0.3822, 0.2572, 0.3822, 0.2428, 0.3998, 0.2428, 0.6322, 0.7244, 0.6322, 0.7428, 0.6178, 0.7428, 0.6178, 0.7244, 0.3678, 0.5248, 0.3678, 0.5072, 0.3822, 0.5072, 0.3822, 0.5248, 0.3513, 0.5072, 0.1498, 0.5072, 0.1498, 0.5, 0.3513, 0.5, 0.1322, 0.7428, 0.3678, 0.7428, 0.3678, 0.75, 0.1322, 0.75, 0.625, 0.2572, 0.625, 0.4928, 0.6178, 0.4928, 0.6178, 0.2572, 0.3678, 0.5072, 0.3513, 0.5072, 0.3513, 0.5, 0.3678, 0.5, 0.625, 0.7572, 0.625, 0.9928, 0.6178, 0.9928, 0.6178, 0.7572, 0.3998, 0.0, 0.6178, 0.0, 0.6178, 0.007167, 0.3998, 0.007167, 0.6178, 0.5072, 0.3822, 0.5072, 0.3822, 0.4928, 0.6178, 0.4928, 0.6178, 0.7572, 0.3998, 0.7572, 0.3998, 0.7428, 0.6178, 0.7428, 0.6178, 0.2572, 0.3998, 0.2572, 0.3998, 0.2428, 0.6178, 0.2428, 0.3822, 0.0, 0.3998, 0.0, 0.3998, 0.007167, 0.3822, 0.007167, 0.6322, 0.5248, 0.6322, 0.7244, 0.6178, 0.7244, 0.6178, 0.5248, 0.3678, 0.7428, 0.3678, 0.7244, 0.3822, 0.7244, 0.3822, 0.7428, 0.625, 0.007167, 0.625, 0.2428, 0.6178, 0.2428, 0.6178, 0.007167, 0.3678, 0.7244, 0.3678, 0.5248, 0.3822, 0.5248, 0.3822, 0.7244, 0.1322, 0.5072, 0.1322, 0.7244, 0.125, 0.7244, 0.125, 0.5072, 0.6322, 0.5072, 0.6322, 0.5248, 0.6178, 0.5248, 0.6178, 0.5072, 0.6322, 0.5072, 0.8678, 0.5072, 0.8678, 0.7428, 0.6322, 0.7428, 0.6322, 0.7244, 0.6487, 0.7244, 0.8502, 0.7244, 0.8502, 0.5248, 0.6487, 0.5248, 0.6322, 0.5248])
me_cube_002.materials.append(mat_material_002)
me_cube_002.use_remesh_preserve_volume = False
me_cube_002.use_remesh_preserve_attributes = False
me_cube_002.use_mirror_vertex_groups = False
me_cube_002.update()
me_cube_003 = bpy.data.meshes.new('Cube.003')
me_cube_003.from_pydata([(-0.8016, 1.0, 0.7937), (-0.8016, -1.0, 0.7937), (0.8104, -1.0, 0.7937), (0.8104, 1.0, 0.7937), (-0.8016, 1.0, -0.8016), (-0.8016, -1.0, -0.8016), (0.8104, -1.0, -0.8016), (0.8104, 1.0, -0.8016), (-0.8016, -0.7953, -1.0), (-0.8016, -0.7953, 1.0), (0.8104, -0.7953, 1.0), (0.8104, -0.7953, -1.0), (1.0, -0.7953, 0.7937), (-1.0, -0.7953, 0.7937), (-1.0, -0.7953, -0.8016), (1.0, -0.7953, -0.8016), (-1.0, 0.8014, 0.7937), (-1.0, 0.8014, -0.8016), (-0.8016, 0.8014, -1.0), (-0.8016, 0.8014, 1.0), (0.8104, 0.8014, 1.0), (0.8104, 0.8014, -1.0), (1.0, 0.8014, 0.7937), (1.0, 0.8014, -0.8016), (0.8104, -0.9092, 0.7937), (-0.8016, -0.9092, 0.7937), (-0.8016, -0.9092, -0.8016), (0.8104, -0.9092, -0.8016), (-0.9075, -0.7953, 0.7937), (-0.9075, -0.7953, -0.8016), (-0.9075, 0.8014, 0.7937), (-0.9075, 0.8014, -0.8016), (-0.8016, 0.9001, 0.7937), (0.8104, 0.9001, 0.7937), (-0.8016, 0.9001, -0.8016), (0.8104, 0.9001, -0.8016), (0.8746, 0.8014, 0.7937), (0.8746, -0.7953, 0.7937), (0.8746, 0.8014, -0.8016), (0.8746, -0.7953, -0.8016), (-0.8016, 0.8014, 0.9115), (-0.8016, -0.7953, 0.9115), (0.8104, 0.8014, 0.9115), (0.8104, -0.7953, 0.9115), (-0.8016, 0.8014, -0.9365), (-0.8016, -0.7953, -0.9365), (0.8104, 0.8014, -0.9365), (0.8104, -0.7953, -0.9365), (0.9427, 0.9427, 1.0), (1.0, 0.9427, 0.9427), (0.9427, 1.0, 0.9427), (1.0, 0.9427, -0.9427), (0.9427, 0.9427, -1.0), (0.9427, 1.0, -0.9427), (1.0, -0.9427, 0.9427), (0.9427, -0.9427, 1.0), (0.9427, -1.0, 0.9427), (1.0, -0.9427, -0.9427), (0.9427, -1.0, -0.9427), (0.9427, -0.9427, -1.0), (-0.9427, 0.9427, 1.0), (-0.9427, 1.0, 0.9427), (-1.0, 0.9427, 0.9427), (-0.9427, 0.9427, -1.0), (-1.0, 0.9427, -0.9427), (-0.9427, 1.0, -0.9427), (-0.9427, -0.9427, 1.0), (-1.0, -0.9427, 0.9427), (-0.9427, -1.0, 0.9427), (-1.0, -0.9427, -0.9427), (-0.9427, -0.9427, -1.0), (-0.9427, -1.0, -0.9427), (-0.8016, 1.0, -0.9427), (-0.8016, 0.9427, -1.0), (0.8104, 1.0, -0.9427), (0.8104, 0.9427, -1.0), (1.0, -0.9427, -0.8016), (0.9427, -1.0, -0.8016), (-1.0, 0.9427, -0.8016), (-0.9427, 1.0, -0.8016), (-1.0, -0.9427, -0.8016), (-0.9427, -1.0, -0.8016), (-1.0, -0.7953, -0.9427), (-0.9427, -0.7953, -1.0), (1.0, -0.7953, 0.9427), (0.9427, -0.7953, 1.0), (0.9427, -0.7953, -1.0), (1.0, -0.7953, -0.9427), (1.0, 0.8014, -0.9427), (0.9427, 0.8014, -1.0), (1.0, 0.8014, 0.9427), (0.9427, 0.8014, 1.0)], [], [(67, 62, 78, 17, 16, 13, 14, 80), (6, 5, 81, 71, 58, 77), (0, 3, 33, 32), (2, 1, 25, 24), (8, 11, 86, 59, 70, 83), (63, 73, 75, 52, 89, 86, 11, 21, 18, 8, 83), (51, 49, 90, 84, 54, 76, 57, 87, 15, 12, 22, 23, 88), (91, 20, 10, 85), (72, 4, 7, 74), (14, 17, 78, 64, 82, 69, 80), (15, 23, 38, 39), (8, 18, 44, 45), (88, 23, 15, 87), (9, 10, 43, 41), (68, 81, 5, 1, 2, 6, 77, 56), (61, 50, 53, 74, 7, 3, 0, 4, 72, 65, 79), (17, 14, 29, 31), (27, 24, 25, 26), (6, 2, 24, 27), (1, 5, 26, 25), (5, 6, 27, 26), (29, 28, 30, 31), (14, 13, 28, 29), (13, 16, 30, 28), (16, 17, 31, 30), (34, 32, 33, 35), (4, 0, 32, 34), (3, 7, 35, 33), (7, 4, 34, 35), (38, 36, 37, 39), (23, 22, 36, 38), (22, 12, 37, 36), (12, 15, 39, 37), (42, 40, 41, 43), (20, 19, 40, 42), (19, 9, 41, 40), (10, 20, 42, 43), (44, 46, 47, 45), (18, 21, 46, 44), (21, 11, 47, 46), (11, 8, 45, 47), (48, 49, 50), (51, 52, 53), (54, 55, 56), (57, 58, 59), (60, 61, 62), (63, 64, 65), (66, 67, 68), (69, 70, 71), (83, 70, 69, 82), (73, 63, 65, 72), (77, 58, 57, 76), (79, 65, 64, 78), (85, 55, 54, 84), (89, 52, 51, 88), (75, 73, 72, 74), (70, 59, 58, 71), (60, 48, 50, 61), (52, 75, 74, 53), (55, 66, 68, 56), (81, 68, 67, 80), (49, 51, 53, 50), (56, 77, 76, 54), (61, 79, 78, 62), (71, 81, 80, 69), (91, 85, 84, 90), (59, 86, 87, 57), (66, 60, 62, 67), (86, 89, 88, 87), (63, 83, 82, 64), (48, 91, 90, 49), (48, 60, 66, 55, 85, 10, 9, 19, 20, 91)])
_uv = me_cube_003.uv_layers.new(name='UVMap')
_uv.uv.foreach_set('vector', [0.6178, 0.007167, 0.6178, 0.2428, 0.3998, 0.2428, 0.3998, 0.2252, 0.5992, 0.2252, 0.5992, 0.02559, 0.3998, 0.02559, 0.3998, 0.007167, 0.3998, 0.7737, 0.3998, 0.9752, 0.3998, 0.9928, 0.3822, 0.9928, 0.3822, 0.7572, 0.3998, 0.7572, 0.5992, 0.2748, 0.5992, 0.4763, 0.5992, 0.4763, 0.5992, 0.2748, 0.5992, 0.7737, 0.5992, 0.9752, 0.5992, 0.9752, 0.5992, 0.7737, 0.1498, 0.7244, 0.3513, 0.7244, 0.3678, 0.7244, 0.3678, 0.7428, 0.1322, 0.7428, 0.1322, 0.7244, 0.1322, 0.5072, 0.1498, 0.5072, 0.3513, 0.5072, 0.3678, 0.5072, 0.3678, 0.5248, 0.3678, 0.7244, 0.3513, 0.7244, 0.3513, 0.5248, 0.1498, 0.5248, 0.1498, 0.7244, 0.1322, 0.7244, 0.3822, 0.5072, 0.6178, 0.5072, 0.6178, 0.5248, 0.6178, 0.7244, 0.6178, 0.7428, 0.3998, 0.7428, 0.3822, 0.7428, 0.3822, 0.7244, 0.3998, 0.7244, 0.5992, 0.7244, 0.5992, 0.5248, 0.3998, 0.5248, 0.3822, 0.5248, 0.6322, 0.5248, 0.6487, 0.5248, 0.6487, 0.7244, 0.6322, 0.7244, 0.3822, 0.2748, 0.3998, 0.2748, 0.3998, 0.4763, 0.3822, 0.4763, 0.3998, 0.02559, 0.3998, 0.2252, 0.3998, 0.2428, 0.3822, 0.2428, 0.3822, 0.02559, 0.3822, 0.007167, 0.3998, 0.007167, 0.3998, 0.7244, 0.3998, 0.5248, 0.3998, 0.5248, 0.3998, 0.7244, 0.1498, 0.7244, 0.1498, 0.5248, 0.1498, 0.5248, 0.1498, 0.7244, 0.3822, 0.5248, 0.3998, 0.5248, 0.3998, 0.7244, 0.3822, 0.7244, 0.8502, 0.7244, 0.6487, 0.7244, 0.6487, 0.7244, 0.8502, 0.7244, 0.6178, 0.9928, 0.3998, 0.9928, 0.3998, 0.9752, 0.5992, 0.9752, 0.5992, 0.7737, 0.3998, 0.7737, 0.3998, 0.7572, 0.6178, 0.7572, 0.6178, 0.2572, 0.6178, 0.4928, 0.3822, 0.4928, 0.3822, 0.4763, 0.3998, 0.4763, 0.5992, 0.4763, 0.5992, 0.2748, 0.3998, 0.2748, 0.3822, 0.2748, 0.3822, 0.2572, 0.3998, 0.2572, 0.3998, 0.2252, 0.3998, 0.02559, 0.3998, 0.02559, 0.3998, 0.2252, 0.3998, 0.7737, 0.5992, 0.7737, 0.5992, 0.9752, 0.3998, 0.9752, 0.3998, 0.7737, 0.5992, 0.7737, 0.5992, 0.7737, 0.3998, 0.7737, 0.5992, 0.9752, 0.3998, 0.9752, 0.3998, 0.9752, 0.5992, 0.9752, 0.3998, 0.9752, 0.3998, 0.7737, 0.3998, 0.7737, 0.3998, 0.9752, 0.3998, 0.02559, 0.5992, 0.02559, 0.5992, 0.2252, 0.3998, 0.2252, 0.3998, 0.02559, 0.5992, 0.02559, 0.5992, 0.02559, 0.3998, 0.02559, 0.5992, 0.02559, 0.5992, 0.2252, 0.5992, 0.2252, 0.5992, 0.02559, 0.5992, 0.2252, 0.3998, 0.2252, 0.3998, 0.2252, 0.5992, 0.2252, 0.3998, 0.2748, 0.5992, 0.2748, 0.5992, 0.4763, 0.3998, 0.4763, 0.3998, 0.2748, 0.5992, 0.2748, 0.5992, 0.2748, 0.3998, 0.2748, 0.5992, 0.4763, 0.3998, 0.4763, 0.3998, 0.4763, 0.5992, 0.4763, 0.3998, 0.4763, 0.3998, 0.2748, 0.3998, 0.2748, 0.3998, 0.4763, 0.3998, 0.5248, 0.5992, 0.5248, 0.5992, 0.7244, 0.3998, 0.7244, 0.3998, 0.5248, 0.5992, 0.5248, 0.5992, 0.5248, 0.3998, 0.5248, 0.5992, 0.5248, 0.5992, 0.7244, 0.5992, 0.7244, 0.5992, 0.5248, 0.5992, 0.7244, 0.3998, 0.7244, 0.3998, 0.7244, 0.5992, 0.7244, 0.6487, 0.5248, 0.8502, 0.5248, 0.8502, 0.7244, 0.6487, 0.7244, 0.6487, 0.5248, 0.8502, 0.5248, 0.8502, 0.5248, 0.6487, 0.5248, 0.8502, 0.5248, 0.8502, 0.7244, 0.8502, 0.7244, 0.8502, 0.5248, 0.6487, 0.7244, 0.6487, 0.5248, 0.6487, 0.5248, 0.6487, 0.7244, 0.1498, 0.5248, 0.3513, 0.5248, 0.3513, 0.7244, 0.1498, 0.7244, 0.1498, 0.5248, 0.3513, 0.5248, 0.3513, 0.5248, 0.1498, 0.5248, 0.3513, 0.5248, 0.3513, 0.7244, 0.3513, 0.7244, 0.3513, 0.5248, 0.3513, 0.7244, 0.1498, 0.7244, 0.1498, 0.7244, 0.3513, 0.7244, 0.625, 0.5072, 0.625, 0.5072, 0.6178, 0.5, 0.375, 0.5072, 0.375, 0.5072, 0.3678, 0.5, 0.6178, 0.7428, 0.625, 0.7428, 0.6178, 0.75, 0.3822, 0.75, 0.3822, 0.75, 0.375, 0.7572, 0.625, 0.2572, 0.6178, 0.25, 0.6178, 0.25, 0.1322, 0.5072, 0.125, 0.5072, 0.1322, 0.5, 0.625, 0.007167, 0.6178, 0.0, 0.6178, 0.0, 0.125, 0.7428, 0.125, 0.7428, 0.1322, 0.75, 0.1322, 0.7244, 0.1322, 0.7428, 0.125, 0.7428, 0.125, 0.7244, 0.1498, 0.5072, 0.1322, 0.5072, 0.1322, 0.5, 0.1498, 0.5, 0.3998, 0.7572, 0.3822, 0.7572, 0.3822, 0.7428, 0.3998, 0.7428, 0.3998, 0.2572, 0.3822, 0.2572, 0.3822, 0.2428, 0.3998, 0.2428, 0.6322, 0.7244, 0.6322, 0.7428, 0.6178, 0.7428, 0.6178, 0.7244, 0.3678, 0.5248, 0.3678, 0.5072, 0.3822, 0.5072, 0.3822, 0.5248, 0.3513, 0.5072, 0.1498, 0.5072, 0.1498, 0.5, 0.3513, 0.5, 0.1322, 0.7428, 0.3678, 0.7428, 0.3678, 0.75, 0.1322, 0.75, 0.625, 0.2572, 0.625, 0.4928, 0.6178, 0.4928, 0.6178, 0.2572, 0.3678, 0.5072, 0.3513, 0.5072, 0.3513, 0.5, 0.3678, 0.5, 0.625, 0.7572, 0.625, 0.9928, 0.6178, 0.9928, 0.6178, 0.7572, 0.3998, 0.0, 0.6178, 0.0, 0.6178, 0.007167, 0.3998, 0.007167, 0.6178, 0.5072, 0.3822, 0.5072, 0.3822, 0.4928, 0.6178, 0.4928, 0.6178, 0.7572, 0.3998, 0.7572, 0.3998, 0.7428, 0.6178, 0.7428, 0.6178, 0.2572, 0.3998, 0.2572, 0.3998, 0.2428, 0.6178, 0.2428, 0.3822, 0.0, 0.3998, 0.0, 0.3998, 0.007167, 0.3822, 0.007167, 0.6322, 0.5248, 0.6322, 0.7244, 0.6178, 0.7244, 0.6178, 0.5248, 0.3678, 0.7428, 0.3678, 0.7244, 0.3822, 0.7244, 0.3822, 0.7428, 0.625, 0.007167, 0.625, 0.2428, 0.6178, 0.2428, 0.6178, 0.007167, 0.3678, 0.7244, 0.3678, 0.5248, 0.3822, 0.5248, 0.3822, 0.7244, 0.1322, 0.5072, 0.1322, 0.7244, 0.125, 0.7244, 0.125, 0.5072, 0.6322, 0.5072, 0.6322, 0.5248, 0.6178, 0.5248, 0.6178, 0.5072, 0.6322, 0.5072, 0.8678, 0.5072, 0.8678, 0.7428, 0.6322, 0.7428, 0.6322, 0.7244, 0.6487, 0.7244, 0.8502, 0.7244, 0.8502, 0.5248, 0.6487, 0.5248, 0.6322, 0.5248])
me_cube_003.materials.append(mat_material_003)
me_cube_003.use_remesh_preserve_volume = False
me_cube_003.use_remesh_preserve_attributes = False
me_cube_003.use_mirror_vertex_groups = False
me_cube_003.update()

# ---- objects
ob_cube = bpy.data.objects.new('Cube', me_cube)
ob_cube_001 = bpy.data.objects.new('Cube.001', me_cube_001)
ob_cube_002 = bpy.data.objects.new('Cube.002', me_cube_002)
ob_cube_003 = bpy.data.objects.new('Cube.003', me_cube_003)

# ---- transforms, parenting, visibility, modifiers, constraints
ob_cube.location = (0.0, 0.0, 0.0)
ob_cube.lock_rotations_4d = False
ob_cube.empty_display_type = 'ARROWS'
ob_cube.lineart.crease_threshold = 0.0
ob_cube_001.location = (1.456, -2.052, 0.0)
ob_cube_001.rotation_euler = (0.0, -0.0, 0.6598)
ob_cube_001.lock_rotations_4d = False
ob_cube_001.empty_display_type = 'ARROWS'
ob_cube_001.lineart.crease_threshold = 0.0
ob_cube_002.location = (-1.651, -2.052, 0.0)
ob_cube_002.rotation_euler = (0.0, -0.0, 1.149)
ob_cube_002.lock_rotations_4d = False
ob_cube_002.empty_display_type = 'ARROWS'
ob_cube_002.lineart.crease_threshold = 0.0
ob_cube_003.location = (0.2684, -1.207, -2.037)
ob_cube_003.rotation_euler = (0.0, -0.0, 0.6598)
ob_cube_003.lock_rotations_4d = False
ob_cube_003.empty_display_type = 'ARROWS'
ob_cube_003.lineart.crease_threshold = 0.0

# ---- collection membership
col_collection.objects.link(ob_cube)
col_collection.objects.link(ob_cube_001)
col_collection.objects.link(ob_cube_002)
col_collection.objects.link(ob_cube_003)

# ---- scene / render settings (as saved in the file)
scene.frame_start = 1; scene.frame_end = 250; scene.frame_set(1)
scene.render.engine = 'BLENDER_EEVEE_NEXT'
scene.cycles.sampling_pattern = 'TABULATED_SOBOL'
scene.cycles.use_light_tree = False
scene.view_settings.view_transform = 'Filmic'
bpy.context.view_layer.update()

# ---- added for rendering (the .blend has no active camera and no usable light): camera, sun
cam_auto = bpy.data.cameras.new('AutoCamera')
cam_auto.lens = 50.0
cam_auto.sensor_width = 36.0
cam_auto.clip_end = 1000.0
ob_auto_camera = bpy.data.objects.new('AutoCamera', cam_auto)
scene.collection.objects.link(ob_auto_camera)
ob_auto_camera.location = (7.69338, -10.5279, 5.18166)
ob_auto_camera.rotation_euler = (1.09748, -7.21219e-08, 0.694738)
scene.camera = ob_auto_camera
light_auto_sun = bpy.data.lights.new('AutoSun', 'SUN')
light_auto_sun.energy = 3.0
light_auto_sun.angle = 0.0523599
ob_auto_sun = bpy.data.objects.new('AutoSun', light_auto_sun)
scene.collection.objects.link(ob_auto_sun)
ob_auto_sun.rotation_euler = (0.872665, 0.174533, 0.523599)
bpy.context.view_layer.update()
